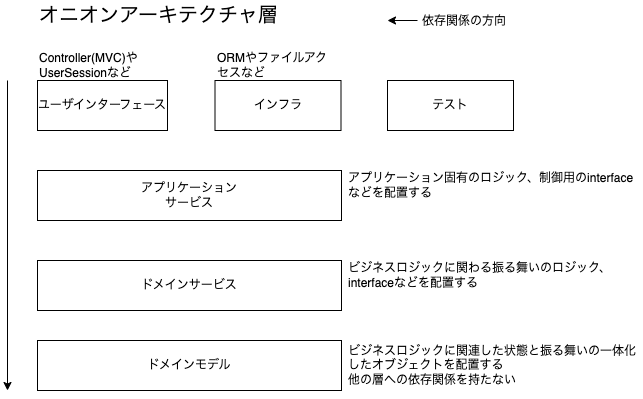

The diagram above was exported from draw.io. Its source (the exported page's mxGraphModel, read from the mxfile embedded in the PNG):
<mxGraphModel dx="927" dy="606" grid="1" gridSize="10" guides="1" tooltips="1" connect="1" arrows="1" fold="1" page="1" pageScale="1" pageWidth="827" pageHeight="1169" math="0" shadow="0">
  <root>
    <mxCell id="0" />
    <mxCell id="1" parent="0" />
    <mxCell id="6FzW9IDtcojkeH0w5iIs-1" value="ユーザインターフェース" style="rounded=0;whiteSpace=wrap;html=1;" parent="1" vertex="1">
      <mxGeometry x="110" y="220" width="130" height="50" as="geometry" />
    </mxCell>
    <mxCell id="6FzW9IDtcojkeH0w5iIs-2" value="インフラ" style="rounded=0;whiteSpace=wrap;html=1;" parent="1" vertex="1">
      <mxGeometry x="287.5" y="220" width="126" height="50" as="geometry" />
    </mxCell>
    <mxCell id="6FzW9IDtcojkeH0w5iIs-3" value="テスト" style="rounded=0;whiteSpace=wrap;html=1;" parent="1" vertex="1">
      <mxGeometry x="460" y="220" width="126" height="50" as="geometry" />
    </mxCell>
    <mxCell id="6FzW9IDtcojkeH0w5iIs-6" value="ドメインモデル" style="rounded=0;whiteSpace=wrap;html=1;" parent="1" vertex="1">
      <mxGeometry x="110" y="480" width="304" height="50" as="geometry" />
    </mxCell>
    <mxCell id="6FzW9IDtcojkeH0w5iIs-7" value="オニオンアーキテクチャ層" style="text;html=1;strokeColor=none;fillColor=none;align=left;verticalAlign=middle;whiteSpace=wrap;rounded=0;fontSize=20;" parent="1" vertex="1">
      <mxGeometry x="110" y="140" width="290" height="30" as="geometry" />
    </mxCell>
    <mxCell id="6FzW9IDtcojkeH0w5iIs-8" value="ビジネスロジックに関連した状態と振る舞いの一体化したオブジェクトを配置する&lt;br&gt;他の層への依存関係を持たない" style="text;html=1;strokeColor=none;fillColor=none;align=left;verticalAlign=middle;whiteSpace=wrap;rounded=0;fontSize=12;" parent="1" vertex="1">
      <mxGeometry x="419" y="490" width="296" height="30" as="geometry" />
    </mxCell>
    <mxCell id="6FzW9IDtcojkeH0w5iIs-9" value="ビジネスロジックに関わる振る舞いのロジック、interfaceなどを配置する" style="text;html=1;strokeColor=none;fillColor=none;align=left;verticalAlign=middle;whiteSpace=wrap;rounded=0;fontSize=12;" parent="1" vertex="1">
      <mxGeometry x="419" y="400" width="296" height="30" as="geometry" />
    </mxCell>
    <mxCell id="6FzW9IDtcojkeH0w5iIs-10" value="アプリケーション固有のロジック、制御用のinterfaceなどを配置する" style="text;html=1;strokeColor=none;fillColor=none;align=left;verticalAlign=middle;whiteSpace=wrap;rounded=0;fontSize=12;" parent="1" vertex="1">
      <mxGeometry x="419" y="310" width="296" height="30" as="geometry" />
    </mxCell>
    <mxCell id="6FzW9IDtcojkeH0w5iIs-11" value="ORMやファイルアクセスなど" style="text;html=1;strokeColor=none;fillColor=none;align=left;verticalAlign=middle;whiteSpace=wrap;rounded=0;fontSize=12;" parent="1" vertex="1">
      <mxGeometry x="288" y="190" width="120" height="30" as="geometry" />
    </mxCell>
    <mxCell id="6FzW9IDtcojkeH0w5iIs-12" value="Controller(MVC)やUserSessionなど" style="text;html=1;strokeColor=none;fillColor=none;align=left;verticalAlign=middle;whiteSpace=wrap;rounded=0;fontSize=12;" parent="1" vertex="1">
      <mxGeometry x="110" y="190" width="120" height="30" as="geometry" />
    </mxCell>
    <mxCell id="6FzW9IDtcojkeH0w5iIs-17" value="" style="endArrow=classic;html=1;rounded=0;fontSize=12;" parent="1" edge="1">
      <mxGeometry width="50" height="50" relative="1" as="geometry">
        <mxPoint x="490" y="160" as="sourcePoint" />
        <mxPoint x="460" y="160" as="targetPoint" />
      </mxGeometry>
    </mxCell>
    <mxCell id="6FzW9IDtcojkeH0w5iIs-18" value="依存関係の方向" style="text;html=1;strokeColor=none;fillColor=none;align=left;verticalAlign=middle;whiteSpace=wrap;rounded=0;fontSize=12;" parent="1" vertex="1">
      <mxGeometry x="493" y="146" width="120" height="30" as="geometry" />
    </mxCell>
    <mxCell id="6FzW9IDtcojkeH0w5iIs-5" value="ドメインサービス" style="rounded=0;whiteSpace=wrap;html=1;" parent="1" vertex="1">
      <mxGeometry x="110" y="400" width="304" height="50" as="geometry" />
    </mxCell>
    <mxCell id="6FzW9IDtcojkeH0w5iIs-4" value="アプリケーション&lt;br&gt;サービス" style="rounded=0;whiteSpace=wrap;html=1;" parent="1" vertex="1">
      <mxGeometry x="110" y="310" width="304" height="50" as="geometry" />
    </mxCell>
    <mxCell id="t4e4j9pt8Jl2mQHjbdDI-1" value="" style="endArrow=classic;html=1;rounded=0;fontSize=12;" parent="1" edge="1">
      <mxGeometry width="50" height="50" relative="1" as="geometry">
        <mxPoint x="80" y="220" as="sourcePoint" />
        <mxPoint x="80" y="530" as="targetPoint" />
      </mxGeometry>
    </mxCell>
  </root>
</mxGraphModel>